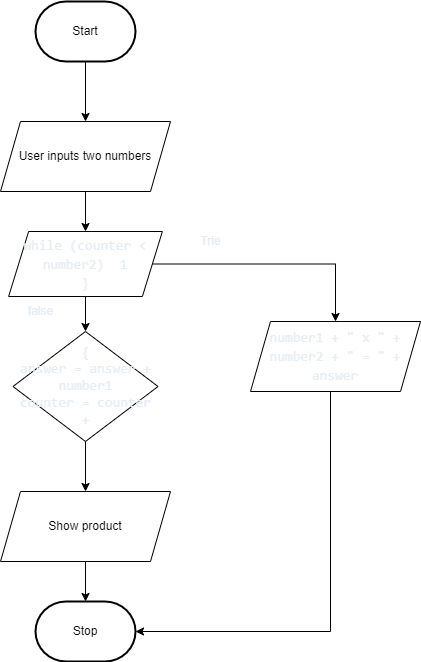

The diagram above was exported from draw.io. Its source (the exported page's mxGraphModel, read from the mxfile embedded in the PNG):
<mxGraphModel dx="1086" dy="694" grid="1" gridSize="10" guides="1" tooltips="1" connect="1" arrows="1" fold="1" page="1" pageScale="1" pageWidth="850" pageHeight="1100" math="0" shadow="0">
  <root>
    <mxCell id="0" />
    <mxCell id="1" parent="0" />
    <mxCell id="30" style="edgeStyle=orthogonalEdgeStyle;html=1;rounded=0;" parent="1" source="22" target="25" edge="1">
      <mxGeometry relative="1" as="geometry" />
    </mxCell>
    <mxCell id="22" value="Start" style="strokeWidth=2;html=1;shape=mxgraph.flowchart.terminator;whiteSpace=wrap;" parent="1" vertex="1">
      <mxGeometry x="195" y="140" width="100" height="60" as="geometry" />
    </mxCell>
    <mxCell id="23" value="Stop" style="strokeWidth=2;html=1;shape=mxgraph.flowchart.terminator;whiteSpace=wrap;" parent="1" vertex="1">
      <mxGeometry x="195.01" y="740" width="100" height="60" as="geometry" />
    </mxCell>
    <mxCell id="31" style="edgeStyle=orthogonalEdgeStyle;html=1;entryX=0.5;entryY=0;entryDx=0;entryDy=0;fontColor=#000000;rounded=0;" parent="1" source="25" target="29" edge="1">
      <mxGeometry relative="1" as="geometry" />
    </mxCell>
    <mxCell id="25" value="User inputs two numbers" style="shape=parallelogram;perimeter=parallelogramPerimeter;whiteSpace=wrap;html=1;fixedSize=1;" parent="1" vertex="1">
      <mxGeometry x="160" y="260" width="170" height="70" as="geometry" />
    </mxCell>
    <mxCell id="37" style="edgeStyle=orthogonalEdgeStyle;rounded=0;html=1;entryX=0.5;entryY=0;entryDx=0;entryDy=0;fontColor=#E6EDF3;" parent="1" source="29" target="35" edge="1">
      <mxGeometry relative="1" as="geometry" />
    </mxCell>
    <mxCell id="44" style="edgeStyle=orthogonalEdgeStyle;rounded=0;html=1;entryX=0.5;entryY=0;entryDx=0;entryDy=0;fontColor=#E6EDF3;" parent="1" source="29" target="43" edge="1">
      <mxGeometry relative="1" as="geometry" />
    </mxCell>
    <mxCell id="29" value="&lt;div style=&quot;font-family: Consolas, &amp;quot;Courier New&amp;quot;, monospace; font-size: 14px; line-height: 19px;&quot;&gt;&lt;div style=&quot;&quot;&gt; &lt;font color=&quot;#e6edf3&quot;&gt;while (counter &amp;lt; number2)&amp;nbsp;&lt;/font&gt;&lt;span style=&quot;color: rgb(230, 237, 243); background-color: initial;&quot;&gt;&amp;nbsp;1&lt;/span&gt;&lt;/div&gt;&lt;div style=&quot;&quot;&gt;&lt;font color=&quot;#e6edf3&quot;&gt;  }&lt;/font&gt;&lt;/div&gt;&lt;/div&gt;" style="shape=parallelogram;perimeter=parallelogramPerimeter;whiteSpace=wrap;html=1;fixedSize=1;" parent="1" vertex="1">
      <mxGeometry x="168.13" y="370" width="153.75" height="65" as="geometry" />
    </mxCell>
    <mxCell id="40" style="edgeStyle=orthogonalEdgeStyle;rounded=0;html=1;entryX=0.5;entryY=0;entryDx=0;entryDy=0;fontColor=#E6EDF3;" parent="1" source="35" target="39" edge="1">
      <mxGeometry relative="1" as="geometry" />
    </mxCell>
    <mxCell id="35" value="&lt;div style=&quot;color: rgb(240, 240, 240); font-family: Consolas, &amp;quot;Courier New&amp;quot;, monospace; font-size: 14px;&quot;&gt;&lt;font color=&quot;#e6edf3&quot;&gt;{&lt;/font&gt;&lt;/div&gt;&lt;div style=&quot;color: rgb(240, 240, 240); font-family: Consolas, &amp;quot;Courier New&amp;quot;, monospace; font-size: 14px;&quot;&gt;&lt;font color=&quot;#e6edf3&quot;&gt;answer = answer + number1&lt;/font&gt;&lt;/div&gt;&lt;div style=&quot;color: rgb(240, 240, 240); font-family: Consolas, &amp;quot;Courier New&amp;quot;, monospace; font-size: 14px;&quot;&gt;&lt;font color=&quot;#e6edf3&quot;&gt;counter = counter +&lt;/font&gt;&lt;/div&gt;" style="rhombus;whiteSpace=wrap;html=1;labelBackgroundColor=none;fontColor=#E6EDF3;" parent="1" vertex="1">
      <mxGeometry x="172.5" y="470" width="145" height="110" as="geometry" />
    </mxCell>
    <mxCell id="42" style="edgeStyle=orthogonalEdgeStyle;rounded=0;html=1;entryX=0.5;entryY=0;entryDx=0;entryDy=0;entryPerimeter=0;fontColor=#E6EDF3;" parent="1" source="39" target="23" edge="1">
      <mxGeometry relative="1" as="geometry" />
    </mxCell>
    <mxCell id="39" value="Show product" style="shape=parallelogram;perimeter=parallelogramPerimeter;whiteSpace=wrap;html=1;fixedSize=1;" parent="1" vertex="1">
      <mxGeometry x="160.01" y="630" width="170" height="70" as="geometry" />
    </mxCell>
    <mxCell id="45" style="edgeStyle=orthogonalEdgeStyle;rounded=0;html=1;entryX=1;entryY=0.5;entryDx=0;entryDy=0;entryPerimeter=0;fontColor=#E6EDF3;" parent="1" source="43" target="23" edge="1">
      <mxGeometry relative="1" as="geometry">
        <Array as="points">
          <mxPoint x="490" y="770" />
        </Array>
      </mxGeometry>
    </mxCell>
    <mxCell id="43" value="&lt;div style=&quot;font-family: Consolas, &amp;quot;Courier New&amp;quot;, monospace; font-size: 14px; line-height: 19px;&quot;&gt; &lt;font style=&quot;&quot; color=&quot;#e6edf3&quot;&gt;number1 + &quot; x &quot; + number2 + &quot; = &quot; + answer&lt;/font&gt;&lt;/div&gt;" style="shape=parallelogram;perimeter=parallelogramPerimeter;whiteSpace=wrap;html=1;fixedSize=1;" parent="1" vertex="1">
      <mxGeometry x="410" y="460" width="170" height="70" as="geometry" />
    </mxCell>
    <mxCell id="46" value="Trie" style="text;html=1;align=center;verticalAlign=middle;resizable=0;points=[];autosize=1;strokeColor=none;fillColor=none;fontColor=#E6EDF3;" parent="1" vertex="1">
      <mxGeometry x="350" y="365" width="40" height="30" as="geometry" />
    </mxCell>
    <mxCell id="47" value="false" style="text;html=1;align=center;verticalAlign=middle;resizable=0;points=[];autosize=1;strokeColor=none;fillColor=none;fontColor=#E6EDF3;" parent="1" vertex="1">
      <mxGeometry x="175" y="435" width="50" height="30" as="geometry" />
    </mxCell>
  </root>
</mxGraphModel>